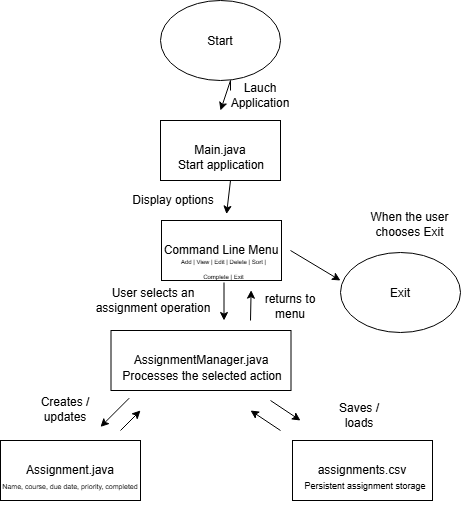

The diagram above was exported from draw.io. Its source (the exported page's mxGraphModel, read from the mxfile embedded in the PNG):
<mxGraphModel dx="774" dy="544" grid="1" gridSize="10" guides="1" tooltips="1" connect="1" arrows="1" fold="1" page="1" pageScale="1" pageWidth="850" pageHeight="1100" math="0" shadow="0">
  <root>
    <mxCell id="0" />
    <mxCell id="1" parent="0" />
    <mxCell id="qUBHty03KF9cemEQL9zi-1" parent="1" style="ellipse;whiteSpace=wrap;html=1;shapeInside=1;" value="Start" vertex="1">
      <mxGeometry height="80" width="120" x="340" y="20" as="geometry" />
    </mxCell>
    <mxCell id="qUBHty03KF9cemEQL9zi-2" parent="1" style="rounded=0;whiteSpace=wrap;html=1;" value="Main.java" vertex="1">
      <mxGeometry height="60" width="120" x="340" y="140" as="geometry" />
    </mxCell>
    <mxCell id="qUBHty03KF9cemEQL9zi-3" edge="1" parent="1" style="endArrow=classic;html=1;rounded=0;defaultLabelBackgroundColor=page;" value="">
      <mxGeometry height="50" relative="1" width="50" as="geometry">
        <Array as="points">
          <mxPoint x="410" y="100" />
        </Array>
        <mxPoint x="410" y="110" as="sourcePoint" />
        <mxPoint x="400" y="130" as="targetPoint" />
      </mxGeometry>
    </mxCell>
    <mxCell id="qUBHty03KF9cemEQL9zi-4" parent="1" style="text;html=1;whiteSpace=wrap;strokeColor=none;fillColor=none;align=center;verticalAlign=middle;rounded=0;" value="Lauch Application" vertex="1">
      <mxGeometry height="30" width="60" x="410" y="100" as="geometry" />
    </mxCell>
    <mxCell id="qUBHty03KF9cemEQL9zi-5" parent="1" style="text;html=1;whiteSpace=wrap;strokeColor=none;fillColor=none;align=center;verticalAlign=middle;rounded=0;" value="Start application" vertex="1">
      <mxGeometry height="30" width="90" x="356" y="170" as="geometry" />
    </mxCell>
    <mxCell id="qUBHty03KF9cemEQL9zi-6" edge="1" parent="1" source="qUBHty03KF9cemEQL9zi-5" style="endArrow=classic;html=1;rounded=0;defaultLabelBackgroundColor=page;exitX=0.5;exitY=1;exitDx=0;exitDy=0;entryX=0.542;entryY=-0.106;entryDx=0;entryDy=0;entryPerimeter=0;" target="qUBHty03KF9cemEQL9zi-8" value="">
      <mxGeometry height="50" relative="1" width="50" x="-0.5801" as="geometry">
        <Array as="points">
          <mxPoint x="410" y="200" />
        </Array>
        <mxPoint x="370" y="250" as="sourcePoint" />
        <mxPoint x="410" y="220" as="targetPoint" />
      </mxGeometry>
    </mxCell>
    <mxCell id="qUBHty03KF9cemEQL9zi-7" parent="1" style="text;html=1;whiteSpace=wrap;strokeColor=none;fillColor=none;align=center;verticalAlign=middle;rounded=0;" value="Display options" vertex="1">
      <mxGeometry height="30" width="90" x="308" y="205" as="geometry" />
    </mxCell>
    <mxCell id="qUBHty03KF9cemEQL9zi-8" parent="1" style="rounded=0;whiteSpace=wrap;html=1;" value="Command Line Menu" vertex="1">
      <mxGeometry height="60" width="120" x="341" y="240" as="geometry" />
    </mxCell>
    <mxCell id="qUBHty03KF9cemEQL9zi-9" parent="1" style="text;html=1;whiteSpace=wrap;strokeColor=none;fillColor=none;align=center;verticalAlign=middle;rounded=0;" value="&lt;font style=&quot;font-size: 6px;&quot;&gt;&lt;span style=&quot;background-color: transparent; color: light-dark(#000000, var(--ge-light-color, #ffffff));&quot;&gt;Add &lt;/span&gt;&lt;span style=&quot;background-color: transparent; color: light-dark(#000000, var(--ge-light-color, #ffffff));&quot;&gt;| &lt;/span&gt;&lt;span style=&quot;background-color: transparent; color: light-dark(#000000, var(--ge-light-color, #ffffff));&quot;&gt;View &lt;/span&gt;&lt;span style=&quot;background-color: transparent; color: light-dark(#000000, var(--ge-light-color, #ffffff));&quot;&gt;| &lt;/span&gt;&lt;span style=&quot;background-color: transparent; color: light-dark(#000000, var(--ge-light-color, #ffffff));&quot;&gt;Edit &lt;/span&gt;&lt;span style=&quot;background-color: transparent; color: light-dark(#000000, var(--ge-light-color, #ffffff));&quot;&gt;| &lt;/span&gt;&lt;span style=&quot;background-color: transparent; color: light-dark(#000000, var(--ge-light-color, #ffffff));&quot;&gt;Delete &lt;/span&gt;&lt;span style=&quot;background-color: transparent; color: light-dark(#000000, var(--ge-light-color, #ffffff));&quot;&gt;| &lt;/span&gt;&lt;span style=&quot;background-color: transparent; color: light-dark(#000000, var(--ge-light-color, #ffffff));&quot;&gt;Sort &lt;/span&gt;&lt;span style=&quot;background-color: transparent; color: light-dark(#000000, var(--ge-light-color, #ffffff));&quot;&gt;| &lt;/span&gt;&lt;span style=&quot;background-color: transparent; color: light-dark(#000000, var(--ge-light-color, #ffffff));&quot;&gt;Complete &lt;/span&gt;&lt;span style=&quot;background-color: transparent; color: light-dark(#000000, var(--ge-light-color, #ffffff));&quot;&gt;| &lt;/span&gt;&lt;span style=&quot;background-color: transparent; color: light-dark(#000000, var(--ge-light-color, #ffffff));&quot;&gt;Exit&lt;/span&gt;&lt;/font&gt;" vertex="1">
      <mxGeometry height="30" width="99" x="354" y="272" as="geometry" />
    </mxCell>
    <mxCell id="qUBHty03KF9cemEQL9zi-10" edge="1" parent="1" source="qUBHty03KF9cemEQL9zi-9" style="endArrow=classic;html=1;rounded=0;defaultLabelBackgroundColor=page;exitX=0.5;exitY=1;exitDx=0;exitDy=0;" value="">
      <mxGeometry height="50" relative="1" width="50" as="geometry">
        <mxPoint x="370" y="260" as="sourcePoint" />
        <mxPoint x="403.5" y="340" as="targetPoint" />
      </mxGeometry>
    </mxCell>
    <mxCell id="qUBHty03KF9cemEQL9zi-11" parent="1" style="rounded=0;whiteSpace=wrap;html=1;" value="&lt;p&gt;AssignmentManager.java&lt;/p&gt;&lt;p&gt;&lt;/p&gt;" vertex="1">
      <mxGeometry height="60" width="180" x="290.5" y="350" as="geometry" />
    </mxCell>
    <mxCell id="qUBHty03KF9cemEQL9zi-12" parent="1" style="text;html=1;whiteSpace=wrap;strokeColor=none;fillColor=none;align=center;verticalAlign=middle;rounded=0;" value="User selects an assignment operation&lt;div&gt;&lt;p&gt;&lt;/p&gt;&lt;/div&gt;" vertex="1">
      <mxGeometry height="30" width="130" x="268" y="311" as="geometry" />
    </mxCell>
    <mxCell id="qUBHty03KF9cemEQL9zi-13" parent="1" style="text;html=1;whiteSpace=wrap;strokeColor=none;fillColor=none;align=center;verticalAlign=middle;rounded=0;" value="&lt;div&gt;&lt;p&gt;Processes the selected action&lt;/p&gt;&lt;/div&gt;&lt;div&gt;&lt;div&gt;&lt;/div&gt;&lt;/div&gt;" vertex="1">
      <mxGeometry height="30" width="180" x="292" y="381" as="geometry" />
    </mxCell>
    <mxCell id="qUBHty03KF9cemEQL9zi-14" edge="1" parent="1" source="qUBHty03KF9cemEQL9zi-13" style="endArrow=classic;html=1;rounded=0;defaultLabelBackgroundColor=page;exitX=0.093;exitY=1.222;exitDx=0;exitDy=0;exitPerimeter=0;" value="">
      <mxGeometry height="50" relative="1" width="50" as="geometry">
        <mxPoint x="390" y="370" as="sourcePoint" />
        <mxPoint x="280" y="446.4" as="targetPoint" />
      </mxGeometry>
    </mxCell>
    <mxCell id="qUBHty03KF9cemEQL9zi-15" edge="1" parent="1" style="endArrow=classic;html=1;rounded=0;defaultLabelBackgroundColor=page;" value="">
      <mxGeometry height="50" relative="1" width="50" as="geometry">
        <mxPoint x="300" y="450" as="sourcePoint" />
        <mxPoint x="320" y="430" as="targetPoint" />
      </mxGeometry>
    </mxCell>
    <mxCell id="qUBHty03KF9cemEQL9zi-17" parent="1" style="rounded=0;whiteSpace=wrap;html=1;" value="&lt;p&gt;Assignment.java&lt;/p&gt;&lt;p&gt;&lt;/p&gt;" vertex="1">
      <mxGeometry height="60" width="140" x="180" y="460" as="geometry" />
    </mxCell>
    <mxCell id="qUBHty03KF9cemEQL9zi-18" parent="1" style="text;html=1;whiteSpace=wrap;strokeColor=none;fillColor=none;align=center;verticalAlign=middle;rounded=0;" value="Creates / updates&lt;div&gt;&lt;p&gt;&lt;/p&gt;&lt;/div&gt;" vertex="1">
      <mxGeometry height="30" width="70" x="210" y="420" as="geometry" />
    </mxCell>
    <mxCell id="qUBHty03KF9cemEQL9zi-20" parent="1" style="text;html=1;whiteSpace=wrap;strokeColor=none;fillColor=none;align=center;verticalAlign=middle;rounded=0;" value="&lt;div&gt;&lt;p&gt;&lt;font style=&quot;font-size: 7px;&quot;&gt;Name, course, due date, priority, completed&lt;/font&gt;&lt;/p&gt;&lt;/div&gt;&lt;div&gt;&lt;div&gt;&lt;/div&gt;&lt;/div&gt;" vertex="1">
      <mxGeometry height="30" width="140" x="180" y="490" as="geometry" />
    </mxCell>
    <mxCell id="qUBHty03KF9cemEQL9zi-22" edge="1" parent="1" style="endArrow=classic;html=1;rounded=0;defaultLabelBackgroundColor=page;" value="">
      <mxGeometry height="50" relative="1" width="50" as="geometry">
        <mxPoint x="450" y="420" as="sourcePoint" />
        <mxPoint x="480" y="440" as="targetPoint" />
      </mxGeometry>
    </mxCell>
    <mxCell id="qUBHty03KF9cemEQL9zi-23" edge="1" parent="1" style="endArrow=classic;html=1;rounded=0;defaultLabelBackgroundColor=page;" value="">
      <mxGeometry height="50" relative="1" width="50" as="geometry">
        <mxPoint x="460" y="450" as="sourcePoint" />
        <mxPoint x="430" y="430" as="targetPoint" />
      </mxGeometry>
    </mxCell>
    <mxCell id="qUBHty03KF9cemEQL9zi-24" parent="1" style="rounded=0;whiteSpace=wrap;html=1;" value="&lt;p&gt;assignments.csv&lt;/p&gt;&lt;p&gt;&lt;/p&gt;" vertex="1">
      <mxGeometry height="60" width="140" x="472" y="460" as="geometry" />
    </mxCell>
    <mxCell id="qUBHty03KF9cemEQL9zi-25" parent="1" style="text;html=1;whiteSpace=wrap;strokeColor=none;fillColor=none;align=center;verticalAlign=middle;rounded=0;" value="Saves / loads&lt;div&gt;&lt;p&gt;&lt;/p&gt;&lt;/div&gt;" vertex="1">
      <mxGeometry height="30" width="60" x="509" y="426" as="geometry" />
    </mxCell>
    <mxCell id="qUBHty03KF9cemEQL9zi-28" parent="1" style="text;html=1;whiteSpace=wrap;strokeColor=none;fillColor=none;align=center;verticalAlign=middle;rounded=0;" value="&lt;div&gt;&lt;p&gt;&lt;font style=&quot;font-size: 9px;&quot;&gt;Persistent assignment storage&lt;/font&gt;&lt;/p&gt;&lt;/div&gt;&lt;div&gt;&lt;/div&gt;" vertex="1">
      <mxGeometry height="30" width="170" x="460" y="490" as="geometry" />
    </mxCell>
    <mxCell id="qUBHty03KF9cemEQL9zi-29" edge="1" parent="1" style="endArrow=classic;html=1;rounded=0;defaultLabelBackgroundColor=page;" value="">
      <mxGeometry height="50" relative="1" width="50" as="geometry">
        <mxPoint x="470" y="270" as="sourcePoint" />
        <mxPoint x="520" y="300" as="targetPoint" />
      </mxGeometry>
    </mxCell>
    <mxCell id="qUBHty03KF9cemEQL9zi-30" parent="1" style="ellipse;whiteSpace=wrap;html=1;shapeInside=1;" value="Exit" vertex="1">
      <mxGeometry height="80" width="120" x="520" y="272" as="geometry" />
    </mxCell>
    <mxCell id="qUBHty03KF9cemEQL9zi-31" edge="1" parent="1" style="endArrow=classic;html=1;rounded=0;defaultLabelBackgroundColor=page;entryX=0.774;entryY=1.256;entryDx=0;entryDy=0;entryPerimeter=0;" target="qUBHty03KF9cemEQL9zi-9" value="">
      <mxGeometry height="50" relative="1" width="50" as="geometry">
        <mxPoint x="430" y="340" as="sourcePoint" />
        <mxPoint x="420" y="250" as="targetPoint" />
      </mxGeometry>
    </mxCell>
    <mxCell id="qUBHty03KF9cemEQL9zi-32" parent="1" style="text;html=1;whiteSpace=wrap;strokeColor=none;fillColor=none;align=center;verticalAlign=middle;rounded=0;" value="returns to menu" vertex="1">
      <mxGeometry height="30" width="60" x="440" y="311" as="geometry" />
    </mxCell>
    <mxCell id="qUBHty03KF9cemEQL9zi-33" parent="1" style="text;html=1;whiteSpace=wrap;strokeColor=none;fillColor=none;align=center;verticalAlign=middle;rounded=0;" value="&lt;div&gt;When the user chooses Exit&lt;/div&gt;&lt;p&gt;&lt;/p&gt;" vertex="1">
      <mxGeometry height="30" width="99" x="540" y="235" as="geometry" />
    </mxCell>
  </root>
</mxGraphModel>